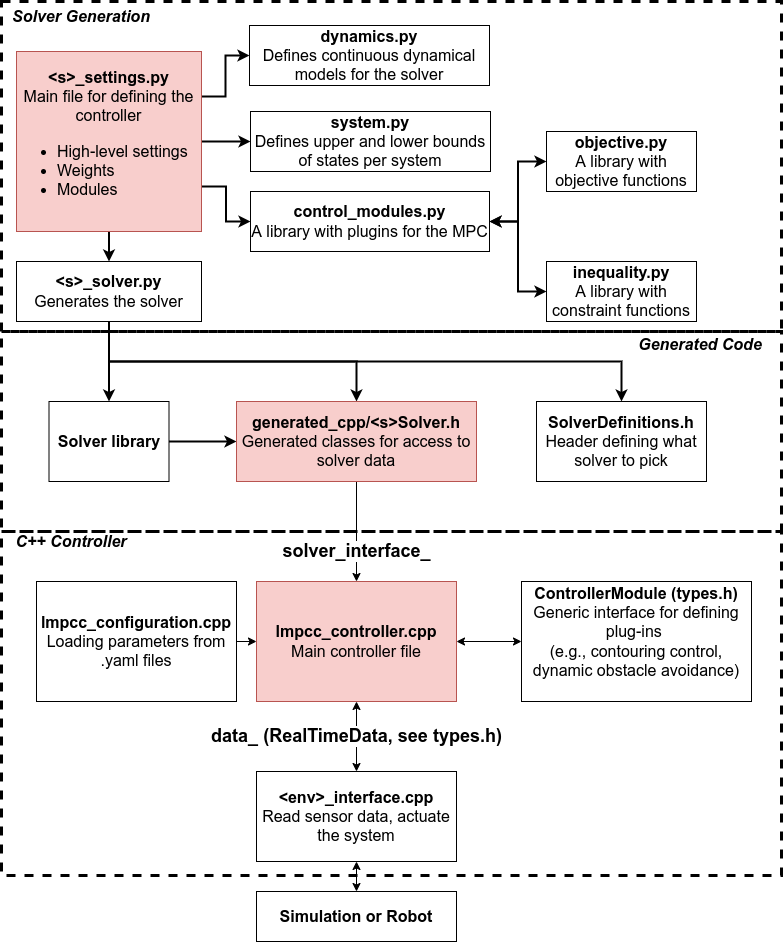

The diagram above was exported from draw.io. Its source (the exported page's mxGraphModel, read from the mxfile embedded in the PNG):
<mxGraphModel dx="1350" dy="773" grid="1" gridSize="10" guides="1" tooltips="1" connect="1" arrows="1" fold="1" page="1" pageScale="1" pageWidth="850" pageHeight="1100" math="0" shadow="0">
  <root>
    <mxCell id="0" />
    <mxCell id="1" parent="0" />
    <mxCell id="jexOs5VgCBAtEk_lCcYg-35" value="" style="rounded=0;whiteSpace=wrap;html=1;fillColor=none;dashed=1;strokeWidth=3;" parent="1" vertex="1">
      <mxGeometry x="50" y="350" width="780" height="200" as="geometry" />
    </mxCell>
    <mxCell id="jexOs5VgCBAtEk_lCcYg-36" value="" style="rounded=0;whiteSpace=wrap;html=1;fillColor=none;dashed=1;strokeWidth=3;" parent="1" vertex="1">
      <mxGeometry x="50" y="550" width="780" height="344" as="geometry" />
    </mxCell>
    <mxCell id="jexOs5VgCBAtEk_lCcYg-13" value="" style="rounded=0;whiteSpace=wrap;html=1;fillColor=none;dashed=1;strokeWidth=3;" parent="1" vertex="1">
      <mxGeometry x="50" y="20" width="780" height="330" as="geometry" />
    </mxCell>
    <mxCell id="jexOs5VgCBAtEk_lCcYg-4" value="" style="edgeStyle=orthogonalEdgeStyle;rounded=0;orthogonalLoop=1;jettySize=auto;html=1;startArrow=classic;startFill=1;exitX=0.5;exitY=0;exitDx=0;exitDy=0;strokeWidth=2;endArrow=none;endFill=0;" parent="1" source="jexOs5VgCBAtEk_lCcYg-1" target="jexOs5VgCBAtEk_lCcYg-3" edge="1">
      <mxGeometry relative="1" as="geometry" />
    </mxCell>
    <mxCell id="jexOs5VgCBAtEk_lCcYg-12" style="edgeStyle=orthogonalEdgeStyle;rounded=0;orthogonalLoop=1;jettySize=auto;html=1;exitX=0.5;exitY=1;exitDx=0;exitDy=0;entryX=0.5;entryY=0;entryDx=0;entryDy=0;startArrow=none;startFill=0;strokeWidth=2;" parent="1" source="jexOs5VgCBAtEk_lCcYg-1" target="jexOs5VgCBAtEk_lCcYg-11" edge="1">
      <mxGeometry relative="1" as="geometry" />
    </mxCell>
    <mxCell id="EXDY37doiFlIVqcl_cBl-17" style="edgeStyle=orthogonalEdgeStyle;rounded=0;orthogonalLoop=1;jettySize=auto;html=1;exitX=0.5;exitY=1;exitDx=0;exitDy=0;entryX=0.5;entryY=0;entryDx=0;entryDy=0;startArrow=none;startFill=0;endArrow=classic;endFill=1;strokeWidth=2;" edge="1" parent="1" source="jexOs5VgCBAtEk_lCcYg-1" target="EXDY37doiFlIVqcl_cBl-16">
      <mxGeometry relative="1" as="geometry" />
    </mxCell>
    <mxCell id="EXDY37doiFlIVqcl_cBl-18" style="edgeStyle=orthogonalEdgeStyle;rounded=0;orthogonalLoop=1;jettySize=auto;html=1;exitX=0.5;exitY=1;exitDx=0;exitDy=0;entryX=0.5;entryY=0;entryDx=0;entryDy=0;startArrow=none;startFill=0;endArrow=classic;endFill=1;strokeWidth=2;" edge="1" parent="1" source="jexOs5VgCBAtEk_lCcYg-1" target="jexOs5VgCBAtEk_lCcYg-18">
      <mxGeometry relative="1" as="geometry" />
    </mxCell>
    <mxCell id="jexOs5VgCBAtEk_lCcYg-1" value="&lt;font style=&quot;font-size: 16px&quot;&gt;&lt;b&gt;&amp;lt;s&amp;gt;_solver.py&lt;/b&gt;&lt;br&gt;Generates the solver&lt;br&gt;&lt;/font&gt;" style="rounded=0;whiteSpace=wrap;html=1;" parent="1" vertex="1">
      <mxGeometry x="65" y="280" width="185" height="60" as="geometry" />
    </mxCell>
    <mxCell id="EXDY37doiFlIVqcl_cBl-2" style="edgeStyle=orthogonalEdgeStyle;rounded=0;orthogonalLoop=1;jettySize=auto;html=1;exitX=1;exitY=0.75;exitDx=0;exitDy=0;entryX=0;entryY=0.5;entryDx=0;entryDy=0;startArrow=none;startFill=0;endArrow=classic;endFill=1;strokeWidth=2;" edge="1" parent="1" source="jexOs5VgCBAtEk_lCcYg-3" target="EXDY37doiFlIVqcl_cBl-1">
      <mxGeometry relative="1" as="geometry" />
    </mxCell>
    <mxCell id="EXDY37doiFlIVqcl_cBl-10" style="edgeStyle=orthogonalEdgeStyle;rounded=0;orthogonalLoop=1;jettySize=auto;html=1;exitX=1;exitY=0.25;exitDx=0;exitDy=0;entryX=0;entryY=0.5;entryDx=0;entryDy=0;startArrow=none;startFill=0;endArrow=classic;endFill=1;strokeWidth=2;" edge="1" parent="1" source="jexOs5VgCBAtEk_lCcYg-3" target="jexOs5VgCBAtEk_lCcYg-7">
      <mxGeometry relative="1" as="geometry" />
    </mxCell>
    <mxCell id="EXDY37doiFlIVqcl_cBl-11" style="edgeStyle=orthogonalEdgeStyle;rounded=0;orthogonalLoop=1;jettySize=auto;html=1;exitX=1;exitY=0.5;exitDx=0;exitDy=0;entryX=0;entryY=0.5;entryDx=0;entryDy=0;startArrow=none;startFill=0;endArrow=classic;endFill=1;strokeWidth=2;" edge="1" parent="1" source="jexOs5VgCBAtEk_lCcYg-3" target="jexOs5VgCBAtEk_lCcYg-6">
      <mxGeometry relative="1" as="geometry" />
    </mxCell>
    <mxCell id="jexOs5VgCBAtEk_lCcYg-3" value="&lt;font style=&quot;font-size: 16px&quot;&gt;&lt;b&gt;&amp;lt;s&amp;gt;_settings.py&lt;/b&gt;&lt;br&gt;Main file for defining the controller&lt;br&gt;&lt;ul&gt;&lt;li style=&quot;text-align: left&quot;&gt;&lt;font style=&quot;font-size: 16px&quot;&gt;&lt;span&gt;High-level settings&lt;br&gt;&lt;/span&gt;&lt;/font&gt;&lt;/li&gt;&lt;li style=&quot;text-align: left&quot;&gt;&lt;span style=&quot;background-color: initial;&quot;&gt;Weights&lt;/span&gt;&lt;br&gt;&lt;/li&gt;&lt;li style=&quot;text-align: left&quot;&gt;Modules&lt;/li&gt;&lt;/ul&gt;&lt;/font&gt;" style="whiteSpace=wrap;html=1;rounded=0;fillColor=#f8cecc;strokeColor=#b85450;" parent="1" vertex="1">
      <mxGeometry x="65" y="70" width="185" height="180" as="geometry" />
    </mxCell>
    <mxCell id="jexOs5VgCBAtEk_lCcYg-5" value="&lt;font style=&quot;font-size: 16px&quot;&gt;&lt;b&gt;objective.py&lt;/b&gt;&lt;br&gt;A library with objective functions&lt;br&gt;&lt;/font&gt;" style="rounded=0;whiteSpace=wrap;html=1;" parent="1" vertex="1">
      <mxGeometry x="595" y="150" width="150" height="60" as="geometry" />
    </mxCell>
    <mxCell id="jexOs5VgCBAtEk_lCcYg-6" value="&lt;font style=&quot;font-size: 16px&quot;&gt;&lt;b&gt;system.py&lt;/b&gt;&lt;br&gt;Defines upper and lower bounds of states per system&lt;br&gt;&lt;/font&gt;" style="rounded=0;whiteSpace=wrap;html=1;" parent="1" vertex="1">
      <mxGeometry x="299" y="130" width="240" height="60" as="geometry" />
    </mxCell>
    <mxCell id="jexOs5VgCBAtEk_lCcYg-7" value="&lt;font style=&quot;font-size: 16px&quot;&gt;&lt;b&gt;dynamics.py&lt;/b&gt;&lt;br&gt;Defines continuous dynamical models for the solver&lt;br&gt;&lt;/font&gt;" style="rounded=0;whiteSpace=wrap;html=1;" parent="1" vertex="1">
      <mxGeometry x="298" y="44" width="240" height="60" as="geometry" />
    </mxCell>
    <mxCell id="EXDY37doiFlIVqcl_cBl-19" style="edgeStyle=orthogonalEdgeStyle;rounded=0;orthogonalLoop=1;jettySize=auto;html=1;exitX=1;exitY=0.5;exitDx=0;exitDy=0;entryX=0;entryY=0.5;entryDx=0;entryDy=0;startArrow=none;startFill=0;endArrow=classic;endFill=1;strokeWidth=2;" edge="1" parent="1" source="jexOs5VgCBAtEk_lCcYg-11" target="jexOs5VgCBAtEk_lCcYg-18">
      <mxGeometry relative="1" as="geometry" />
    </mxCell>
    <mxCell id="jexOs5VgCBAtEk_lCcYg-11" value="&lt;font style=&quot;font-size: 16px&quot;&gt;&lt;b&gt;Solver library&lt;/b&gt;&lt;/font&gt;" style="rounded=0;whiteSpace=wrap;html=1;" parent="1" vertex="1">
      <mxGeometry x="97.5" y="420" width="120" height="80" as="geometry" />
    </mxCell>
    <mxCell id="jexOs5VgCBAtEk_lCcYg-15" value="&lt;b&gt;&lt;i&gt;&lt;font style=&quot;font-size: 16px&quot;&gt;Solver Generation&lt;/font&gt;&lt;/i&gt;&lt;/b&gt;" style="text;html=1;strokeColor=none;fillColor=none;align=center;verticalAlign=middle;whiteSpace=wrap;rounded=0;dashed=1;" parent="1" vertex="1">
      <mxGeometry x="50" y="25" width="160" height="20" as="geometry" />
    </mxCell>
    <mxCell id="jexOs5VgCBAtEk_lCcYg-27" value="&lt;font size=&quot;1&quot; style=&quot;&quot;&gt;&lt;b style=&quot;font-size: 18px;&quot;&gt;solver_interface_&lt;/b&gt;&lt;/font&gt;" style="edgeStyle=orthogonalEdgeStyle;rounded=0;orthogonalLoop=1;jettySize=auto;html=1;exitX=0.5;exitY=1;exitDx=0;exitDy=0;entryX=0.5;entryY=0;entryDx=0;entryDy=0;startArrow=none;startFill=0;" parent="1" source="jexOs5VgCBAtEk_lCcYg-18" target="jexOs5VgCBAtEk_lCcYg-21" edge="1">
      <mxGeometry x="0.4" relative="1" as="geometry">
        <mxPoint as="offset" />
      </mxGeometry>
    </mxCell>
    <mxCell id="jexOs5VgCBAtEk_lCcYg-18" value="&lt;font style=&quot;font-size: 16px&quot;&gt;&lt;b&gt;generated_cpp/&amp;lt;s&amp;gt;Solver.h&lt;/b&gt;&lt;br&gt;Generated classes for access to solver data&lt;br&gt;&lt;/font&gt;" style="rounded=0;whiteSpace=wrap;html=1;fillColor=#f8cecc;strokeColor=#b85450;" parent="1" vertex="1">
      <mxGeometry x="285" y="420" width="240" height="80" as="geometry" />
    </mxCell>
    <mxCell id="jexOs5VgCBAtEk_lCcYg-30" style="edgeStyle=orthogonalEdgeStyle;rounded=0;orthogonalLoop=1;jettySize=auto;html=1;exitX=1;exitY=0.5;exitDx=0;exitDy=0;entryX=0;entryY=0.5;entryDx=0;entryDy=0;startArrow=classic;startFill=1;" parent="1" source="jexOs5VgCBAtEk_lCcYg-21" target="jexOs5VgCBAtEk_lCcYg-29" edge="1">
      <mxGeometry relative="1" as="geometry" />
    </mxCell>
    <mxCell id="jexOs5VgCBAtEk_lCcYg-31" value="&lt;font style=&quot;font-size: 18px;&quot;&gt;&lt;b&gt;data_ (RealTimeData, see types.h)&lt;/b&gt;&lt;/font&gt;" style="edgeStyle=orthogonalEdgeStyle;rounded=0;orthogonalLoop=1;jettySize=auto;html=1;exitX=0.5;exitY=1;exitDx=0;exitDy=0;entryX=0.5;entryY=0;entryDx=0;entryDy=0;startArrow=classic;startFill=1;" parent="1" source="jexOs5VgCBAtEk_lCcYg-21" target="jexOs5VgCBAtEk_lCcYg-28" edge="1">
      <mxGeometry relative="1" as="geometry" />
    </mxCell>
    <mxCell id="jexOs5VgCBAtEk_lCcYg-21" value="&lt;font style=&quot;font-size: 16px&quot;&gt;&lt;b&gt;lmpcc_controller.cpp&lt;br&gt;&lt;/b&gt;&lt;span style=&quot;text-align: left&quot;&gt;Main controller file&lt;/span&gt;&lt;b&gt;&lt;br&gt;&lt;/b&gt;&lt;/font&gt;" style="whiteSpace=wrap;html=1;rounded=0;fillColor=#f8cecc;strokeColor=#b85450;" parent="1" vertex="1">
      <mxGeometry x="305" y="600" width="200" height="120" as="geometry" />
    </mxCell>
    <mxCell id="jexOs5VgCBAtEk_lCcYg-26" value="&lt;div style=&quot;text-align: left&quot;&gt;&lt;span style=&quot;font-size: 16px&quot;&gt;&lt;b&gt;Simulation or Robot&lt;/b&gt;&lt;/span&gt;&lt;/div&gt;" style="whiteSpace=wrap;html=1;rounded=0;" parent="1" vertex="1">
      <mxGeometry x="305" y="910" width="200" height="50" as="geometry" />
    </mxCell>
    <mxCell id="jexOs5VgCBAtEk_lCcYg-32" style="edgeStyle=orthogonalEdgeStyle;rounded=0;orthogonalLoop=1;jettySize=auto;html=1;exitX=0.5;exitY=1;exitDx=0;exitDy=0;entryX=0.5;entryY=0;entryDx=0;entryDy=0;startArrow=classic;startFill=1;" parent="1" source="jexOs5VgCBAtEk_lCcYg-28" target="jexOs5VgCBAtEk_lCcYg-26" edge="1">
      <mxGeometry relative="1" as="geometry" />
    </mxCell>
    <mxCell id="jexOs5VgCBAtEk_lCcYg-28" value="&lt;div style=&quot;text-align: center&quot;&gt;&lt;span style=&quot;text-align: left ; font-size: 16px&quot;&gt;&lt;b&gt;&amp;lt;env&amp;gt;_interface.cpp&lt;br&gt;&lt;/b&gt;Read sensor data, actuate the system&lt;/span&gt;&lt;/div&gt;" style="whiteSpace=wrap;html=1;rounded=0;" parent="1" vertex="1">
      <mxGeometry x="305" y="790" width="200" height="90" as="geometry" />
    </mxCell>
    <mxCell id="jexOs5VgCBAtEk_lCcYg-29" value="&lt;div style=&quot;text-align: center&quot;&gt;&lt;span style=&quot;text-align: left ; font-size: 16px&quot;&gt;&lt;b&gt;ControllerModule (types.h)&lt;br&gt;&lt;/b&gt;Generic interface for defining plug-ins &lt;br&gt;(e.g., contouring control, dynamic obstacle avoidance)&lt;/span&gt;&lt;/div&gt;&lt;div style=&quot;text-align: center&quot;&gt;&lt;span style=&quot;text-align: left ; font-size: 16px&quot;&gt;&lt;br&gt;&lt;/span&gt;&lt;/div&gt;" style="whiteSpace=wrap;html=1;rounded=0;" parent="1" vertex="1">
      <mxGeometry x="570" y="600" width="230" height="120" as="geometry" />
    </mxCell>
    <mxCell id="jexOs5VgCBAtEk_lCcYg-34" style="edgeStyle=orthogonalEdgeStyle;rounded=0;orthogonalLoop=1;jettySize=auto;html=1;exitX=1;exitY=0.5;exitDx=0;exitDy=0;entryX=0;entryY=0.5;entryDx=0;entryDy=0;startArrow=none;startFill=0;" parent="1" source="jexOs5VgCBAtEk_lCcYg-33" target="jexOs5VgCBAtEk_lCcYg-21" edge="1">
      <mxGeometry relative="1" as="geometry" />
    </mxCell>
    <mxCell id="jexOs5VgCBAtEk_lCcYg-33" value="&lt;div style=&quot;text-align: center&quot;&gt;&lt;span style=&quot;text-align: left ; font-size: 16px&quot;&gt;&lt;b&gt;lmpcc_configuration.cpp&lt;br&gt;&lt;/b&gt;Loading parameters from .yaml files&lt;/span&gt;&lt;/div&gt;" style="whiteSpace=wrap;html=1;rounded=0;" parent="1" vertex="1">
      <mxGeometry x="85" y="600" width="200" height="120" as="geometry" />
    </mxCell>
    <mxCell id="jexOs5VgCBAtEk_lCcYg-37" value="&lt;b&gt;&lt;i&gt;&lt;font style=&quot;font-size: 16px&quot;&gt;Generated Code&lt;/font&gt;&lt;/i&gt;&lt;/b&gt;" style="text;html=1;strokeColor=none;fillColor=none;align=center;verticalAlign=middle;whiteSpace=wrap;rounded=0;dashed=1;" parent="1" vertex="1">
      <mxGeometry x="669" y="353" width="160" height="20" as="geometry" />
    </mxCell>
    <mxCell id="jexOs5VgCBAtEk_lCcYg-38" value="&lt;b&gt;&lt;i&gt;&lt;font style=&quot;font-size: 16px&quot;&gt;C++ Controller&lt;/font&gt;&lt;/i&gt;&lt;/b&gt;" style="text;html=1;strokeColor=none;fillColor=none;align=center;verticalAlign=middle;whiteSpace=wrap;rounded=0;dashed=1;" parent="1" vertex="1">
      <mxGeometry x="50" y="550" width="140" height="20" as="geometry" />
    </mxCell>
    <mxCell id="EXDY37doiFlIVqcl_cBl-6" style="edgeStyle=orthogonalEdgeStyle;rounded=0;orthogonalLoop=1;jettySize=auto;html=1;exitX=1;exitY=0.5;exitDx=0;exitDy=0;entryX=0;entryY=0.5;entryDx=0;entryDy=0;startArrow=classic;startFill=1;endArrow=classic;endFill=1;strokeWidth=2;" edge="1" parent="1" source="EXDY37doiFlIVqcl_cBl-1" target="jexOs5VgCBAtEk_lCcYg-5">
      <mxGeometry relative="1" as="geometry" />
    </mxCell>
    <mxCell id="EXDY37doiFlIVqcl_cBl-15" style="edgeStyle=orthogonalEdgeStyle;rounded=0;orthogonalLoop=1;jettySize=auto;html=1;exitX=1;exitY=0.5;exitDx=0;exitDy=0;entryX=0;entryY=0.5;entryDx=0;entryDy=0;startArrow=classic;startFill=1;endArrow=classic;endFill=1;strokeWidth=2;" edge="1" parent="1" source="EXDY37doiFlIVqcl_cBl-1" target="EXDY37doiFlIVqcl_cBl-13">
      <mxGeometry relative="1" as="geometry" />
    </mxCell>
    <mxCell id="EXDY37doiFlIVqcl_cBl-1" value="&lt;font style=&quot;font-size: 16px&quot;&gt;&lt;b&gt;control_modules.py&lt;/b&gt;&lt;br&gt;A library with plugins for the MPC&lt;br&gt;&lt;/font&gt;" style="rounded=0;whiteSpace=wrap;html=1;" vertex="1" parent="1">
      <mxGeometry x="299" y="210" width="239" height="60" as="geometry" />
    </mxCell>
    <mxCell id="EXDY37doiFlIVqcl_cBl-13" value="&lt;font style=&quot;font-size: 16px&quot;&gt;&lt;b&gt;inequality.py&lt;/b&gt;&lt;br&gt;A library with constraint functions&lt;br&gt;&lt;/font&gt;" style="rounded=0;whiteSpace=wrap;html=1;" vertex="1" parent="1">
      <mxGeometry x="595" y="280" width="150" height="60" as="geometry" />
    </mxCell>
    <mxCell id="EXDY37doiFlIVqcl_cBl-16" value="&lt;font style=&quot;font-size: 16px&quot;&gt;&lt;b&gt;SolverDefinitions.h&lt;/b&gt;&lt;br&gt;Header defining what solver to pick&lt;br&gt;&lt;/font&gt;" style="rounded=0;whiteSpace=wrap;html=1;" vertex="1" parent="1">
      <mxGeometry x="585" y="420" width="170" height="80" as="geometry" />
    </mxCell>
  </root>
</mxGraphModel>